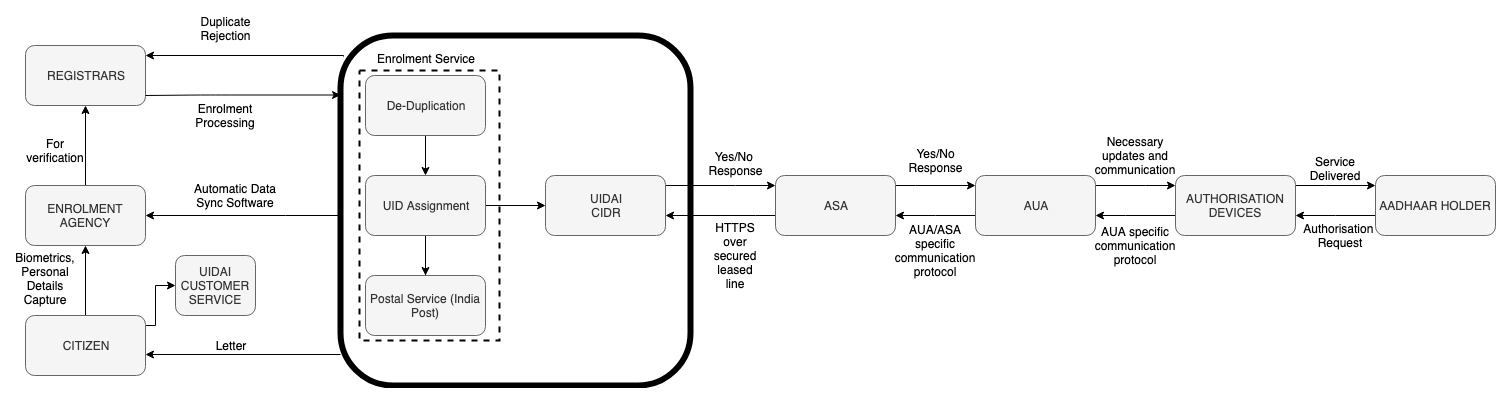

The diagram above was exported from draw.io. Its source (the exported page's mxGraphModel, read from the mxfile embedded in the PNG):
<mxGraphModel dx="2018" dy="599" grid="1" gridSize="10" guides="1" tooltips="1" connect="1" arrows="1" fold="1" page="1" pageScale="1" pageWidth="1100" pageHeight="850" math="0" shadow="1">
  <root>
    <mxCell id="0" />
    <mxCell id="1" parent="0" />
    <mxCell id="t115kFiyPD8Wq5oDUXJX-5" value="" style="edgeStyle=orthogonalEdgeStyle;rounded=0;orthogonalLoop=1;jettySize=auto;html=1;shadow=0;" parent="1" source="t115kFiyPD8Wq5oDUXJX-2" target="t115kFiyPD8Wq5oDUXJX-4" edge="1">
      <mxGeometry relative="1" as="geometry" />
    </mxCell>
    <mxCell id="t115kFiyPD8Wq5oDUXJX-2" value="De-Duplication" style="rounded=1;whiteSpace=wrap;html=1;fillColor=#f5f5f5;strokeColor=#666666;fontColor=#333333;shadow=0;" parent="1" vertex="1">
      <mxGeometry x="280" y="180" width="120" height="60" as="geometry" />
    </mxCell>
    <mxCell id="t115kFiyPD8Wq5oDUXJX-8" value="" style="edgeStyle=orthogonalEdgeStyle;rounded=0;orthogonalLoop=1;jettySize=auto;html=1;shadow=0;" parent="1" source="t115kFiyPD8Wq5oDUXJX-3" target="t115kFiyPD8Wq5oDUXJX-7" edge="1">
      <mxGeometry relative="1" as="geometry">
        <Array as="points">
          <mxPoint x="340" y="310" />
        </Array>
      </mxGeometry>
    </mxCell>
    <mxCell id="t115kFiyPD8Wq5oDUXJX-3" value="Postal Service (India Post)" style="rounded=1;whiteSpace=wrap;html=1;fillColor=#f5f5f5;strokeColor=#666666;fontColor=#333333;shadow=0;" parent="1" vertex="1">
      <mxGeometry x="280" y="380" width="120" height="60" as="geometry" />
    </mxCell>
    <mxCell id="LB-644u64fA7-C-J6iNZ-9" value="" style="edgeStyle=orthogonalEdgeStyle;rounded=0;orthogonalLoop=1;jettySize=auto;html=1;shadow=0;" parent="1" source="t115kFiyPD8Wq5oDUXJX-7" target="t115kFiyPD8Wq5oDUXJX-14" edge="1">
      <mxGeometry relative="1" as="geometry">
        <Array as="points">
          <mxPoint x="650" y="290" />
          <mxPoint x="650" y="290" />
        </Array>
      </mxGeometry>
    </mxCell>
    <mxCell id="t115kFiyPD8Wq5oDUXJX-7" value="UIDAI&lt;br&gt;CIDR&lt;br&gt;" style="rounded=1;whiteSpace=wrap;html=1;fillColor=#f5f5f5;strokeColor=#666666;fontColor=#333333;shadow=0;" parent="1" vertex="1">
      <mxGeometry x="460" y="280" width="120" height="60" as="geometry" />
    </mxCell>
    <mxCell id="t115kFiyPD8Wq5oDUXJX-20" value="" style="edgeStyle=orthogonalEdgeStyle;rounded=0;orthogonalLoop=1;jettySize=auto;html=1;shadow=0;" parent="1" source="t115kFiyPD8Wq5oDUXJX-14" target="t115kFiyPD8Wq5oDUXJX-7" edge="1">
      <mxGeometry relative="1" as="geometry">
        <Array as="points">
          <mxPoint x="670" y="320" />
          <mxPoint x="670" y="320" />
        </Array>
      </mxGeometry>
    </mxCell>
    <mxCell id="LB-644u64fA7-C-J6iNZ-2" value="" style="edgeStyle=orthogonalEdgeStyle;rounded=0;orthogonalLoop=1;jettySize=auto;html=1;shadow=0;" parent="1" source="t115kFiyPD8Wq5oDUXJX-14" target="LB-644u64fA7-C-J6iNZ-1" edge="1">
      <mxGeometry relative="1" as="geometry">
        <Array as="points">
          <mxPoint x="830" y="290" />
          <mxPoint x="830" y="290" />
        </Array>
      </mxGeometry>
    </mxCell>
    <mxCell id="t115kFiyPD8Wq5oDUXJX-14" value="ASA&lt;br&gt;" style="rounded=1;whiteSpace=wrap;html=1;fillColor=#f5f5f5;strokeColor=#666666;fontColor=#333333;shadow=0;" parent="1" vertex="1">
      <mxGeometry x="690" y="280" width="120" height="60" as="geometry" />
    </mxCell>
    <mxCell id="LB-644u64fA7-C-J6iNZ-18" value="" style="edgeStyle=orthogonalEdgeStyle;rounded=0;orthogonalLoop=1;jettySize=auto;html=1;shadow=0;" parent="1" source="LB-644u64fA7-C-J6iNZ-1" target="t115kFiyPD8Wq5oDUXJX-14" edge="1">
      <mxGeometry relative="1" as="geometry">
        <Array as="points">
          <mxPoint x="850" y="320" />
          <mxPoint x="850" y="320" />
        </Array>
      </mxGeometry>
    </mxCell>
    <mxCell id="LB-644u64fA7-C-J6iNZ-20" value="" style="edgeStyle=orthogonalEdgeStyle;rounded=0;orthogonalLoop=1;jettySize=auto;html=1;shadow=0;" parent="1" source="LB-644u64fA7-C-J6iNZ-1" target="LB-644u64fA7-C-J6iNZ-19" edge="1">
      <mxGeometry relative="1" as="geometry">
        <Array as="points">
          <mxPoint x="1060" y="290" />
          <mxPoint x="1060" y="290" />
        </Array>
      </mxGeometry>
    </mxCell>
    <mxCell id="LB-644u64fA7-C-J6iNZ-1" value="AUA" style="rounded=1;whiteSpace=wrap;html=1;fillColor=#f5f5f5;strokeColor=#666666;fontColor=#333333;shadow=0;" parent="1" vertex="1">
      <mxGeometry x="890" y="280" width="120" height="60" as="geometry" />
    </mxCell>
    <mxCell id="LB-644u64fA7-C-J6iNZ-22" value="" style="edgeStyle=orthogonalEdgeStyle;rounded=0;orthogonalLoop=1;jettySize=auto;html=1;shadow=0;" parent="1" source="LB-644u64fA7-C-J6iNZ-19" target="LB-644u64fA7-C-J6iNZ-1" edge="1">
      <mxGeometry relative="1" as="geometry">
        <Array as="points">
          <mxPoint x="1040" y="320" />
          <mxPoint x="1040" y="320" />
        </Array>
      </mxGeometry>
    </mxCell>
    <mxCell id="LB-644u64fA7-C-J6iNZ-28" value="" style="edgeStyle=orthogonalEdgeStyle;rounded=0;orthogonalLoop=1;jettySize=auto;html=1;shadow=0;" parent="1" source="LB-644u64fA7-C-J6iNZ-19" target="LB-644u64fA7-C-J6iNZ-27" edge="1">
      <mxGeometry relative="1" as="geometry">
        <Array as="points">
          <mxPoint x="1240" y="290" />
          <mxPoint x="1240" y="290" />
        </Array>
      </mxGeometry>
    </mxCell>
    <mxCell id="LB-644u64fA7-C-J6iNZ-19" value="AUTHORISATION&lt;br&gt;DEVICES&lt;br&gt;" style="rounded=1;whiteSpace=wrap;html=1;fillColor=#f5f5f5;strokeColor=#666666;fontColor=#333333;shadow=0;" parent="1" vertex="1">
      <mxGeometry x="1090" y="280" width="120" height="60" as="geometry" />
    </mxCell>
    <mxCell id="LB-644u64fA7-C-J6iNZ-29" value="" style="edgeStyle=orthogonalEdgeStyle;rounded=0;orthogonalLoop=1;jettySize=auto;html=1;shadow=0;" parent="1" source="LB-644u64fA7-C-J6iNZ-27" target="LB-644u64fA7-C-J6iNZ-19" edge="1">
      <mxGeometry relative="1" as="geometry">
        <Array as="points">
          <mxPoint x="1250" y="320" />
          <mxPoint x="1250" y="320" />
        </Array>
      </mxGeometry>
    </mxCell>
    <mxCell id="LB-644u64fA7-C-J6iNZ-27" value="AADHAAR HOLDER&lt;br&gt;" style="rounded=1;whiteSpace=wrap;html=1;fillColor=#f5f5f5;strokeColor=#666666;fontColor=#333333;shadow=0;" parent="1" vertex="1">
      <mxGeometry x="1290" y="280" width="120" height="60" as="geometry" />
    </mxCell>
    <mxCell id="t115kFiyPD8Wq5oDUXJX-6" value="" style="edgeStyle=orthogonalEdgeStyle;rounded=0;orthogonalLoop=1;jettySize=auto;html=1;shadow=0;" parent="1" source="t115kFiyPD8Wq5oDUXJX-4" target="t115kFiyPD8Wq5oDUXJX-3" edge="1">
      <mxGeometry relative="1" as="geometry" />
    </mxCell>
    <mxCell id="t115kFiyPD8Wq5oDUXJX-4" value="UID Assignment" style="rounded=1;whiteSpace=wrap;html=1;fillColor=#f5f5f5;strokeColor=#666666;fontColor=#333333;shadow=0;" parent="1" vertex="1">
      <mxGeometry x="280" y="280" width="120" height="60" as="geometry" />
    </mxCell>
    <mxCell id="t115kFiyPD8Wq5oDUXJX-22" value="HTTPS over secured leased line" style="text;html=1;strokeColor=none;fillColor=none;align=center;verticalAlign=middle;whiteSpace=wrap;rounded=0;shadow=0;" parent="1" vertex="1">
      <mxGeometry x="630" y="345" width="40" height="30" as="geometry" />
    </mxCell>
    <mxCell id="t115kFiyPD8Wq5oDUXJX-24" value="Yes/No Response" style="text;html=1;strokeColor=none;fillColor=none;align=center;verticalAlign=middle;whiteSpace=wrap;rounded=0;shadow=0;" parent="1" vertex="1">
      <mxGeometry x="830" y="255" width="40" height="20" as="geometry" />
    </mxCell>
    <mxCell id="t115kFiyPD8Wq5oDUXJX-31" value="AUA/ASA specific communication protocol" style="text;html=1;strokeColor=none;fillColor=none;align=center;verticalAlign=middle;whiteSpace=wrap;rounded=0;shadow=0;" parent="1" vertex="1">
      <mxGeometry x="810" y="305" width="80" height="100" as="geometry" />
    </mxCell>
    <mxCell id="LB-644u64fA7-C-J6iNZ-11" value="Yes/No&amp;nbsp;&lt;br&gt;Response&lt;br&gt;&lt;br&gt;" style="text;html=1;strokeColor=none;fillColor=none;align=center;verticalAlign=middle;whiteSpace=wrap;rounded=0;shadow=0;" parent="1" vertex="1">
      <mxGeometry x="630" y="265" width="40" height="20" as="geometry" />
    </mxCell>
    <mxCell id="LB-644u64fA7-C-J6iNZ-16" style="edgeStyle=orthogonalEdgeStyle;rounded=0;orthogonalLoop=1;jettySize=auto;html=1;exitX=0.5;exitY=1;exitDx=0;exitDy=0;shadow=0;" parent="1" source="t115kFiyPD8Wq5oDUXJX-31" target="t115kFiyPD8Wq5oDUXJX-31" edge="1">
      <mxGeometry relative="1" as="geometry" />
    </mxCell>
    <mxCell id="LB-644u64fA7-C-J6iNZ-21" value="AUA specific communication protocol" style="text;html=1;strokeColor=none;fillColor=none;align=center;verticalAlign=middle;whiteSpace=wrap;rounded=0;shadow=0;" parent="1" vertex="1">
      <mxGeometry x="1030" y="340" width="40" height="20" as="geometry" />
    </mxCell>
    <mxCell id="LB-644u64fA7-C-J6iNZ-23" value="Necessary updates and communication&lt;br&gt;" style="text;html=1;strokeColor=none;fillColor=none;align=center;verticalAlign=middle;whiteSpace=wrap;rounded=0;shadow=0;" parent="1" vertex="1">
      <mxGeometry x="1030" y="250" width="40" height="20" as="geometry" />
    </mxCell>
    <mxCell id="LB-644u64fA7-C-J6iNZ-30" value="Authorisation&amp;nbsp;&lt;br&gt;Request&lt;br&gt;" style="text;html=1;strokeColor=none;fillColor=none;align=center;verticalAlign=middle;whiteSpace=wrap;rounded=0;shadow=0;" parent="1" vertex="1">
      <mxGeometry x="1235" y="330" width="40" height="20" as="geometry" />
    </mxCell>
    <mxCell id="LB-644u64fA7-C-J6iNZ-31" value="Service Delivered&lt;br&gt;&lt;br&gt;" style="text;html=1;strokeColor=none;fillColor=none;align=center;verticalAlign=middle;whiteSpace=wrap;rounded=0;shadow=0;" parent="1" vertex="1">
      <mxGeometry x="1230" y="270" width="40" height="20" as="geometry" />
    </mxCell>
    <mxCell id="LB-644u64fA7-C-J6iNZ-68" value="" style="edgeStyle=orthogonalEdgeStyle;rounded=0;orthogonalLoop=1;jettySize=auto;html=1;exitX=0.009;exitY=0.06;exitDx=0;exitDy=0;exitPerimeter=0;shadow=0;" parent="1" source="LB-644u64fA7-C-J6iNZ-36" edge="1">
      <mxGeometry relative="1" as="geometry">
        <mxPoint x="60" y="160" as="targetPoint" />
        <Array as="points">
          <mxPoint x="258" y="160" />
        </Array>
      </mxGeometry>
    </mxCell>
    <mxCell id="LB-644u64fA7-C-J6iNZ-87" value="" style="edgeStyle=orthogonalEdgeStyle;rounded=0;orthogonalLoop=1;jettySize=auto;html=1;entryX=1;entryY=0.5;entryDx=0;entryDy=0;shadow=0;" parent="1" source="LB-644u64fA7-C-J6iNZ-36" target="LB-644u64fA7-C-J6iNZ-79" edge="1">
      <mxGeometry relative="1" as="geometry">
        <mxPoint x="175" y="317.5" as="targetPoint" />
        <Array as="points">
          <mxPoint x="200" y="320" />
          <mxPoint x="200" y="320" />
        </Array>
      </mxGeometry>
    </mxCell>
    <mxCell id="LB-644u64fA7-C-J6iNZ-101" value="" style="edgeStyle=orthogonalEdgeStyle;rounded=0;orthogonalLoop=1;jettySize=auto;html=1;entryX=1;entryY=0.65;entryDx=0;entryDy=0;entryPerimeter=0;shadow=0;" parent="1" source="LB-644u64fA7-C-J6iNZ-36" target="LB-644u64fA7-C-J6iNZ-92" edge="1">
      <mxGeometry relative="1" as="geometry">
        <mxPoint x="70" y="460" as="targetPoint" />
        <Array as="points">
          <mxPoint x="255" y="459" />
        </Array>
      </mxGeometry>
    </mxCell>
    <mxCell id="LB-644u64fA7-C-J6iNZ-36" value="" style="whiteSpace=wrap;html=1;aspect=fixed;fillColor=none;strokeWidth=6;rounded=1;glass=0;comic=0;shadow=0;" parent="1" vertex="1">
      <mxGeometry x="255" y="140" width="350" height="350" as="geometry" />
    </mxCell>
    <mxCell id="LB-644u64fA7-C-J6iNZ-41" value="Enrolment Service" style="text;html=1;strokeColor=none;fillColor=none;align=center;verticalAlign=middle;whiteSpace=wrap;rounded=0;shadow=0;" parent="1" vertex="1">
      <mxGeometry x="280" y="153" width="120" height="20" as="geometry" />
    </mxCell>
    <mxCell id="LB-644u64fA7-C-J6iNZ-69" value="REGISTRARS" style="rounded=1;whiteSpace=wrap;html=1;fillColor=#f5f5f5;strokeColor=#666666;fontColor=#333333;shadow=0;" parent="1" vertex="1">
      <mxGeometry x="-60" y="150" width="120" height="60" as="geometry" />
    </mxCell>
    <mxCell id="LB-644u64fA7-C-J6iNZ-74" value="" style="endArrow=classic;html=1;shadow=0;" parent="1" edge="1">
      <mxGeometry width="50" height="50" relative="1" as="geometry">
        <mxPoint x="60" y="200" as="sourcePoint" />
        <mxPoint x="255" y="199.5" as="targetPoint" />
        <Array as="points">
          <mxPoint x="115" y="199.5" />
          <mxPoint x="135" y="199.5" />
        </Array>
      </mxGeometry>
    </mxCell>
    <mxCell id="LB-644u64fA7-C-J6iNZ-75" value="Enrolment Processing" style="text;html=1;strokeColor=none;fillColor=none;align=center;verticalAlign=middle;whiteSpace=wrap;rounded=0;shadow=0;" parent="1" vertex="1">
      <mxGeometry x="120" y="210" width="40" height="20" as="geometry" />
    </mxCell>
    <mxCell id="LB-644u64fA7-C-J6iNZ-77" value="Duplicate Rejection&lt;br&gt;&lt;br&gt;" style="text;html=1;strokeColor=none;fillColor=none;align=center;verticalAlign=middle;whiteSpace=wrap;rounded=0;shadow=0;" parent="1" vertex="1">
      <mxGeometry x="120" y="130" width="40" height="20" as="geometry" />
    </mxCell>
    <mxCell id="LB-644u64fA7-C-J6iNZ-80" value="" style="edgeStyle=orthogonalEdgeStyle;rounded=0;orthogonalLoop=1;jettySize=auto;html=1;shadow=0;" parent="1" source="LB-644u64fA7-C-J6iNZ-79" target="LB-644u64fA7-C-J6iNZ-69" edge="1">
      <mxGeometry relative="1" as="geometry" />
    </mxCell>
    <mxCell id="LB-644u64fA7-C-J6iNZ-79" value="ENROLMENT AGENCY" style="rounded=1;whiteSpace=wrap;html=1;fillColor=#f5f5f5;strokeColor=#666666;fontColor=#333333;shadow=0;" parent="1" vertex="1">
      <mxGeometry x="-60" y="290" width="120" height="60" as="geometry" />
    </mxCell>
    <mxCell id="LB-644u64fA7-C-J6iNZ-81" value="For verification" style="text;html=1;strokeColor=none;fillColor=none;align=center;verticalAlign=middle;whiteSpace=wrap;rounded=0;shadow=0;" parent="1" vertex="1">
      <mxGeometry x="-50" y="240" width="40" height="30" as="geometry" />
    </mxCell>
    <mxCell id="LB-644u64fA7-C-J6iNZ-88" value="Automatic Data Sync Software" style="text;html=1;strokeColor=none;fillColor=none;align=center;verticalAlign=middle;whiteSpace=wrap;rounded=0;shadow=0;" parent="1" vertex="1">
      <mxGeometry x="100" y="290" width="100" height="20" as="geometry" />
    </mxCell>
    <mxCell id="LB-644u64fA7-C-J6iNZ-93" value="" style="edgeStyle=orthogonalEdgeStyle;rounded=0;orthogonalLoop=1;jettySize=auto;html=1;shadow=0;" parent="1" source="LB-644u64fA7-C-J6iNZ-92" target="LB-644u64fA7-C-J6iNZ-79" edge="1">
      <mxGeometry relative="1" as="geometry" />
    </mxCell>
    <mxCell id="LB-644u64fA7-C-J6iNZ-95" value="" style="edgeStyle=orthogonalEdgeStyle;rounded=0;orthogonalLoop=1;jettySize=auto;html=1;shadow=0;" parent="1" source="LB-644u64fA7-C-J6iNZ-92" target="LB-644u64fA7-C-J6iNZ-94" edge="1">
      <mxGeometry relative="1" as="geometry">
        <Array as="points">
          <mxPoint x="70" y="430" />
          <mxPoint x="70" y="390" />
        </Array>
      </mxGeometry>
    </mxCell>
    <mxCell id="LB-644u64fA7-C-J6iNZ-92" value="CITIZEN" style="rounded=1;whiteSpace=wrap;html=1;fillColor=#f5f5f5;strokeColor=#666666;fontColor=#333333;shadow=0;" parent="1" vertex="1">
      <mxGeometry x="-60" y="420" width="120" height="60" as="geometry" />
    </mxCell>
    <mxCell id="LB-644u64fA7-C-J6iNZ-94" value="UIDAI CUSTOMER SERVICE" style="rounded=1;whiteSpace=wrap;html=1;fillColor=#f5f5f5;strokeColor=#666666;fontColor=#333333;shadow=0;" parent="1" vertex="1">
      <mxGeometry x="90" y="360" width="80" height="60" as="geometry" />
    </mxCell>
    <mxCell id="LB-644u64fA7-C-J6iNZ-97" value="Biometrics,&lt;br&gt;Personal Details Capture&lt;br&gt;&lt;br&gt;" style="text;html=1;strokeColor=none;fillColor=none;align=center;verticalAlign=middle;whiteSpace=wrap;rounded=0;shadow=0;" parent="1" vertex="1">
      <mxGeometry x="-60" y="380" width="40" height="20" as="geometry" />
    </mxCell>
    <mxCell id="LB-644u64fA7-C-J6iNZ-103" value="Letter&lt;br&gt;" style="text;html=1;strokeColor=none;fillColor=none;align=center;verticalAlign=middle;whiteSpace=wrap;rounded=0;shadow=0;" parent="1" vertex="1">
      <mxGeometry x="125" y="440" width="40" height="20" as="geometry" />
    </mxCell>
    <mxCell id="ubwDT58-wLzerUPt3Fkb-1" value="" style="rounded=0;whiteSpace=wrap;html=1;shadow=0;glass=0;comic=0;fillColor=none;dashed=1;strokeWidth=2;" parent="1" vertex="1">
      <mxGeometry x="274" y="175" width="140" height="270" as="geometry" />
    </mxCell>
  </root>
</mxGraphModel>